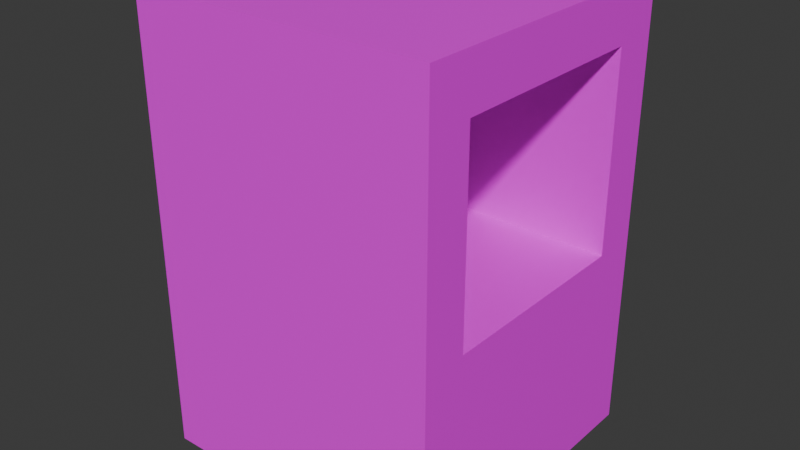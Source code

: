 # Source: feeder.blend  (saved by Blender 4.2.66; exported with 4.5.12 LTS)
import bpy
from mathutils import Matrix  # noqa: F401  (used for matrix-valued properties, if any)

bpy.ops.wm.read_factory_settings(use_empty=True)
scene = bpy.context.scene
scene.name = 'Scene'

# ---- collections
col_collection = bpy.data.collections.new('Collection'); scene.collection.children.link(col_collection)

# ---- images (referenced by path relative to the original .blend; pixels are not part of the script)
import os
ASSET_DIR = os.environ.get("B2B_ASSET_DIR", "")  # directory of the original .blend (textures are referenced by path, not embedded)
HERE = os.path.dirname(os.path.abspath(__file__))  # packed textures are extracted next to this script under _unpacked/

def load_image(name, relpath, width, height, colorspace="sRGB"):
    """Load a texture the original file referenced (path relative to the .blend, or extracted next to this script)."""
    p = next((c for c in (os.path.join(HERE, relpath), os.path.join(ASSET_DIR, relpath)) if relpath and os.path.exists(c)), "")
    if p:
        img = bpy.data.images.load(p, check_existing=True)
        img.name = name
    else:  # same state as the original file: an image datablock whose file is absent (Cycles renders it pink)
        img = bpy.data.images.new(name, width, height)
        img.source = "FILE"
        img.filepath = "//" + (relpath or name)
    img.colorspace_settings.name = colorspace
    return img
img_feeder = load_image('Feeder', 'Feeder.png', 1024, 1024, 'sRGB')

# ---- materials (node trees are filled in below, after node groups)
mat_material = bpy.data.materials.new('Material')

# ---- node groups
ng_smooth_by_angle = bpy.data.node_groups.new('Smooth by Angle', 'GeometryNodeTree')
_s = ng_smooth_by_angle.interface.new_socket(name='Mesh', in_out='OUTPUT', socket_type='NodeSocketGeometry')
_s = ng_smooth_by_angle.interface.new_socket(name='Mesh', in_out='INPUT', socket_type='NodeSocketGeometry')
_s = ng_smooth_by_angle.interface.new_socket(name='Angle', in_out='INPUT', socket_type='NodeSocketFloat')
_s.subtype = 'ANGLE'
_s.default_value = 0.5236
_s.min_value = 0.0
_s.max_value = 3.142
_s.description = 'Maximum face angle for smooth edges'
_s = ng_smooth_by_angle.interface.new_socket(name='Ignore Sharpness', in_out='INPUT', socket_type='NodeSocketBool')
_s.force_non_field = True
ng_smooth_by_angle.description = 'Set the sharpness of mesh edges based on the angle between the neighboring faces'
ng_smooth_by_angle.is_modifier = True
_N = ng_smooth_by_angle.nodes; _L = ng_smooth_by_angle.links
n0 = _N.new('GeometryNodeSetShadeSmooth'); n0.name = 'Set Shade Smooth'; n0.location = (120, -80)
n0.domain = 'EDGE'
n1 = _N.new('GeometryNodeSetShadeSmooth'); n1.name = 'Set Shade Smooth.001'; n1.location = (300, -80)
n2 = _N.new('NodeGroupOutput'); n2.name = 'Group Output'; n2.location = (480, -80)
n3 = _N.new('GeometryNodeInputMeshEdgeAngle'); n3.name = 'Edge Angle'; n3.location = (-440, -240)
n4 = _N.new('NodeGroupInput'); n4.name = 'Group Input'; n4.location = (-80, -80)
n5 = _N.new('GeometryNodeInputEdgeSmooth'); n5.name = 'Is Edge Smooth'; n5.location = (-260, -120)
n6 = _N.new('GeometryNodeInputShadeSmooth'); n6.name = 'Is Shade Smooth'; n6.location = (-440, -397)
n7 = _N.new('FunctionNodeCompare'); n7.name = 'Compare'; n7.location = (-260, -260)
n7.operation = 'LESS_EQUAL'
n7.inputs[6].default_value = (0.0, 0.0, 0.0, 0.0)
n7.inputs[7].default_value = (0.0, 0.0, 0.0, 0.0)
n8 = _N.new('FunctionNodeBooleanMath'); n8.name = 'Boolean Math.001'; n8.location = (-80, -260)
n9 = _N.new('NodeGroupInput'); n9.name = 'Group Input.001'; n9.location = (-440, -329)
n10 = _N.new('NodeGroupInput'); n10.name = 'Group Input.002'; n10.location = (-259, -189)
n11 = _N.new('FunctionNodeBooleanMath'); n11.name = 'Boolean Math'; n11.location = (-80, -149)
n11.operation = 'OR'
n12 = _N.new('FunctionNodeBooleanMath'); n12.name = 'Boolean Math.002'; n12.location = (-260, -380)
n12.operation = 'OR'
n13 = _N.new('NodeGroupInput'); n13.name = 'Group Input.003'; n13.location = (-440, -460)
_L.new(n3.outputs[0], n7.inputs[0])
_L.new(n1.outputs[0], n2.inputs[0])
_L.new(n9.outputs[1], n7.inputs[1])
_L.new(n7.outputs[0], n8.inputs[0])
_L.new(n4.outputs[0], n0.inputs[0])
_L.new(n0.outputs[0], n1.inputs[0])
_L.new(n8.outputs[0], n0.inputs[2])
_L.new(n10.outputs[2], n11.inputs[1])
_L.new(n5.outputs[0], n11.inputs[0])
_L.new(n11.outputs[0], n0.inputs[1])
_L.new(n13.outputs[2], n12.inputs[1])
_L.new(n6.outputs[0], n12.inputs[0])
_L.new(n12.outputs[0], n8.inputs[1])
n2.is_active_output = True

# ---- material node trees
mat_material.use_nodes = True; mat_material.node_tree.nodes.clear()
_N = mat_material.node_tree.nodes; _L = mat_material.node_tree.links
n0 = _N.new('ShaderNodeBsdfPrincipled'); n0.name = 'Principled BSDF'; n0.location = (10, 300)
n1 = _N.new('ShaderNodeOutputMaterial'); n1.name = 'Material Output'; n1.location = (300, 300)
n2 = _N.new('ShaderNodeTexImage'); n2.name = 'Image Texture'; n2.location = (-280, 275)
n2.image = img_feeder
_L.new(n0.outputs[0], n1.inputs[0])
_L.new(n2.outputs[0], n0.inputs[0])
n1.is_active_output = True

# ---- world
world_world = bpy.data.worlds.new('World'); scene.world = world_world
world_world.use_nodes = True; world_world.node_tree.nodes.clear()
_N = world_world.node_tree.nodes; _L = world_world.node_tree.links
n0 = _N.new('ShaderNodeOutputWorld'); n0.name = 'World Output'; n0.location = (300, 300)
n1 = _N.new('ShaderNodeBackground'); n1.name = 'Background'; n1.location = (10, 300)
n1.inputs[0].default_value = (0.05088, 0.05088, 0.05088, 1.0)
_L.new(n1.outputs[0], n0.inputs[0])
n0.is_active_output = True
world_world.color = (0.05088, 0.05088, 0.05088)
world_world.sun_shadow_jitter_overblur = 0.0

# ---- meshes
me_cube = bpy.data.meshes.new('Cube')
me_cube.from_pydata([(1.0, 1.0, 3.0), (1.0, 1.0, 1.192e-07), (1.0, -1.0, 3.0), (1.0, -1.0, 1.192e-07), (-1.0, 1.0, 3.0), (-1.0, 1.0, 1.192e-07), (-1.0, -1.0, 3.0), (-1.0, -1.0, 1.192e-07), (1.0, 0.6926, 2.654), (1.0, 0.6926, 1.346), (1.0, -0.6926, 2.654), (1.0, -0.6926, 1.346), (-0.75, -0.6926, 1.346), (-0.75, -0.6926, 2.654), (-0.75, 0.6926, 1.346), (-0.75, 0.6926, 2.654)], [], [(0, 4, 6, 2), (3, 2, 6, 7), (7, 6, 4, 5), (5, 1, 3, 7), (2, 3, 11, 10), (5, 4, 0, 1), (12, 14, 15, 13), (1, 0, 8, 9), (3, 1, 9, 11), (0, 2, 10, 8), (10, 11, 12, 13), (11, 9, 14, 12), (9, 8, 15, 14), (8, 10, 13, 15)])
me_cube.polygons.foreach_set('use_smooth', [True] * 14)
_k = set([(0, 2), (0, 4), (1, 3), (1, 5), (2, 6), (3, 7), (4, 6), (5, 7), (8, 9), (8, 10), (9, 11), (10, 11), (10, 13), (12, 13), (12, 14), (13, 15), (14, 15)])
me_cube.attributes.new('sharp_edge', 'BOOLEAN', 'EDGE').data.foreach_set('value', [ (min(e.vertices), max(e.vertices)) in _k for e in me_cube.edges])
_uv = me_cube.uv_layers.new(name='UVMap')
_uv.uv.foreach_set('vector', [0.9693, 0.3751, 0.7194, 0.3751, 0.7194, 0.1252, 0.9693, 0.1252, 0.375, 0.9998, 0.0001664, 0.9998, 0.0001664, 0.7499, 0.375, 0.7499, 0.375, 0.7499, 0.0001664, 0.7499, 0.0001664, 0.5, 0.375, 0.5, 0.7194, 0.3753, 0.7194, 0.1254, 0.9693, 0.1254, 0.9693, 0.3753, 0.0001664, 0.0001664, 0.375, 0.0001664, 0.2069, 0.03858, 0.04339, 0.03858, 0.375, 0.5, 0.0001664, 0.5, 0.0001665, 0.2501, 0.375, 0.2501, 0.7194, 0.6737, 0.7194, 0.5007, 0.8828, 0.5007, 0.8828, 0.6737, 0.375, 0.2501, 0.0001665, 0.2501, 0.04339, 0.2117, 0.2069, 0.2117, 0.375, 0.0001664, 0.375, 0.2501, 0.2069, 0.2117, 0.2069, 0.03858, 0.0001665, 0.2501, 0.0001664, 0.0001664, 0.04339, 0.03858, 0.04339, 0.2117, 0.6566, 0.1252, 0.6566, 0.2886, 0.4379, 0.2886, 0.4379, 0.1252, 0.6566, 0.2886, 0.6566, 0.4617, 0.4379, 0.4617, 0.4379, 0.2886, 0.6566, 0.4617, 0.6566, 0.6252, 0.4379, 0.6252, 0.4379, 0.4617, 0.6566, 0.6252, 0.6566, 0.7983, 0.4379, 0.7983, 0.4379, 0.6252])
me_cube.materials.append(mat_material)
me_cube.use_mirror_vertex_groups = False
me_cube.update()
me_cube.normals_split_custom_set([tuple(v) for v in zip(*[iter([0.0, 0.0, 1.0, 0.0, 0.0, 1.0, 0.0, 0.0, 1.0, 0.0, 0.0, 1.0, 0.7071, -0.7071, 0.0, 0.7071, -0.7071, 0.0, -0.7071, -0.7071, 0.0, -0.7071, -0.7071, 0.0, -0.7071, -0.7071, 0.0, -0.7071, -0.7071, 0.0, -0.7071, 0.7071, 0.0, -0.7071, 0.7071, 0.0, 0.0, 0.0, -1.0, 0.0, 0.0, -1.0, 0.0, 0.0, -1.0, 0.0, 0.0, -1.0, 0.7071, -0.7071, 0.0, 0.7071, -0.7071, 0.0, 1.0, 1.114e-07, 0.0, 1.0, 9.225e-08, 0.0, -0.7071, 0.7071, 0.0, -0.7071, 0.7071, 0.0, 0.7071, 0.7071, 0.0, 0.7071, 0.7071, 0.0, 1.0, 0.0, 0.0, 1.0, 0.0, 0.0, 1.0, 0.0, 0.0, 1.0, 0.0, 0.0, 0.7071, 0.7071, 0.0, 0.7071, 0.7071, 0.0, 1.0, -9.225e-08, 0.0, 1.0, -1.114e-07, 0.0, 0.7071, -0.7071, 0.0, 0.7071, 0.7071, 0.0, 1.0, -1.114e-07, 0.0, 1.0, 1.114e-07, 0.0, 0.7071, 0.7071, 0.0, 0.7071, -0.7071, 0.0, 1.0, 9.225e-08, 0.0, 1.0, -9.225e-08, 0.0, 0.0, 1.0, 0.0, 0.0, 0.7071, 0.7071, 0.0, 0.7071, 0.7071, 0.0, 1.0, 0.0, 0.0, 0.7071, 0.7071, 0.0, -0.7071, 0.7071, 0.0, -0.7071, 0.7071, 0.0, 0.7071, 0.7071, 0.0, -0.7071, 0.7071, 0.0, -0.7071, -0.7071, 0.0, -0.7071, -0.7071, 0.0, -0.7071, 0.7071, 0.0, -0.7071, -0.7071, 0.0, 0.0, -1.0, 0.0, 0.0, -1.0, 0.0, -0.7071, -0.7071])] * 3)])

# ---- objects
ob_cube = bpy.data.objects.new('Cube', me_cube)

# ---- transforms, parenting, visibility, modifiers, constraints
ob_cube.location = (0.0, 0.0, 0.0)
ob_cube.lock_rotations_4d = False
ob_cube.lock_scale = (True, True, True)
ob_cube.empty_display_type = 'ARROWS'
ob_cube.lineart.crease_threshold = 0.0
_m = ob_cube.modifiers.new('Smooth by Angle', 'NODES')
_m.node_group = ng_smooth_by_angle
_m.use_pin_to_last = True
_m.show_group_selector = False

# ---- collection membership
col_collection.objects.link(ob_cube)

# ---- scene / render settings (as saved in the file)
scene.frame_start = 1; scene.frame_end = 250; scene.frame_set(61)
scene.render.engine = 'BLENDER_EEVEE_NEXT'
bpy.context.view_layer.update()

# ---- added for rendering (the .blend has no active camera and no usable light): camera, sun
cam_auto = bpy.data.cameras.new('AutoCamera')
cam_auto.lens = 50.0
cam_auto.sensor_width = 36.0
cam_auto.clip_end = 1000.0
ob_auto_camera = bpy.data.objects.new('AutoCamera', cam_auto)
scene.collection.objects.link(ob_auto_camera)
ob_auto_camera.location = (3.8148, -4.57776, 4.55184)
ob_auto_camera.rotation_euler = (1.09748, -7.21219e-08, 0.694738)
scene.camera = ob_auto_camera
light_auto_sun = bpy.data.lights.new('AutoSun', 'SUN')
light_auto_sun.energy = 3.0
light_auto_sun.angle = 0.0523599
ob_auto_sun = bpy.data.objects.new('AutoSun', light_auto_sun)
scene.collection.objects.link(ob_auto_sun)
ob_auto_sun.rotation_euler = (0.872665, 0.174533, 0.523599)
bpy.context.view_layer.update()
